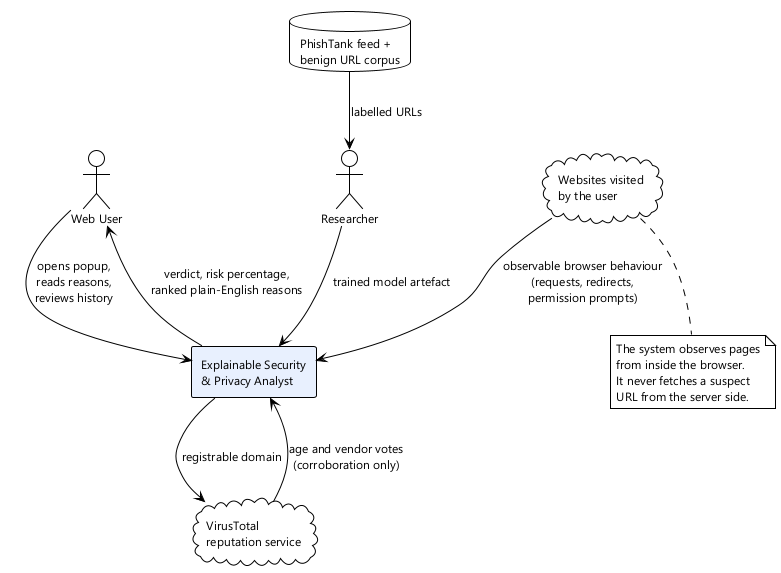

The diagram above was rendered by PlantUML. Its source (embedded in the PNG):
@startuml fig-1-1-context
' Figure 1.1 — System context
!theme plain
skinparam shadowing false
skinparam defaultFontName "Segoe UI"
skinparam defaultFontSize 12
skinparam componentStyle rectangle

actor "Web User" as User
actor "Researcher" as Res

rectangle "Explainable Security\n& Privacy Analyst" as SYS #E8F0FE

cloud "Websites visited\nby the user" as Web
cloud "VirusTotal\nreputation service" as VT
database "PhishTank feed +\nbenign URL corpus" as Corpus

User --> SYS : opens popup,\nreads reasons,\nreviews history
Web --> SYS : observable browser behaviour\n(requests, redirects,\npermission prompts)
SYS --> User : verdict, risk percentage,\nranked plain-English reasons
SYS --> VT : registrable domain
VT --> SYS : age and vendor votes\n(corroboration only)
Corpus --> Res : labelled URLs
Res --> SYS : trained model artefact

note bottom of Web
  The system observes pages
  from inside the browser.
  It never fetches a suspect
  URL from the server side.
end note
@enduml